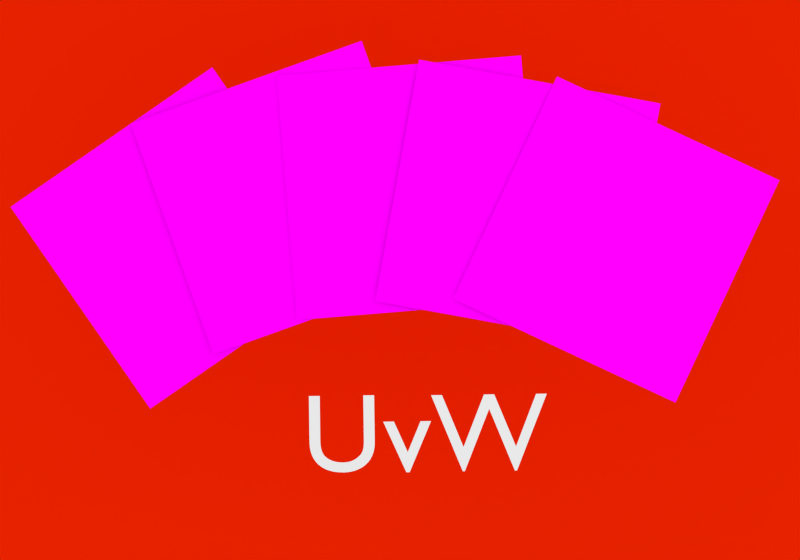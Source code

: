 # Source: uvw-logo_-_Copy.blend  (saved by Blender 2.73.0; exported with 4.5.12 LTS)
import bpy
from mathutils import Matrix  # noqa: F401  (used for matrix-valued properties, if any)

bpy.ops.wm.read_factory_settings(use_empty=True)
scene = bpy.context.scene
scene.name = 'Scene'

# ---- collections
col_collection_1 = bpy.data.collections.new('Collection 1'); scene.collection.children.link(col_collection_1)

# ---- images (referenced by path relative to the original .blend; pixels are not part of the script)
import os
ASSET_DIR = os.environ.get("B2B_ASSET_DIR", "")  # directory of the original .blend (textures are referenced by path, not embedded)
HERE = os.path.dirname(os.path.abspath(__file__))  # packed textures are extracted next to this script under _unpacked/

def load_image(name, relpath, width, height, colorspace="sRGB"):
    """Load a texture the original file referenced (path relative to the .blend, or extracted next to this script)."""
    p = next((c for c in (os.path.join(HERE, relpath), os.path.join(ASSET_DIR, relpath)) if relpath and os.path.exists(c)), "")
    if p:
        img = bpy.data.images.load(p, check_existing=True)
        img.name = name
    else:  # same state as the original file: an image datablock whose file is absent (Cycles renders it pink)
        img = bpy.data.images.new(name, width, height)
        img.source = "FILE"
        img.filepath = "//" + (relpath or name)
    img.colorspace_settings.name = colorspace
    return img
img_5_png = load_image('5.png', 'img/5.png', 1024, 1024, 'sRGB')
img_2_png = load_image('2.png', '2.png', 1024, 1024, 'sRGB')
img_3_png = load_image('3.png', 'img/3.png', 1024, 1024, 'sRGB')
img_4_png = load_image('4.png', 'img/4.png', 1024, 1024, 'sRGB')
img_uvw_title_bg_png_004 = load_image('uvw-title-bg.png.004', 'uvw-title-bg.png', 1024, 1024, 'sRGB')

# ---- materials (node trees are filled in below, after node groups)
mat_material_006 = bpy.data.materials.new('Material.006')
mat_material_006.alpha_threshold = 0.0
mat_material_006.roughness = 0.5
mat_material = bpy.data.materials.new('Material')
mat_material.alpha_threshold = 0.0
mat_material.roughness = 0.5
mat_material_001 = bpy.data.materials.new('Material.001')
mat_material_001.alpha_threshold = 0.0
mat_material_001.roughness = 0.5
mat_material_002 = bpy.data.materials.new('Material.002')
mat_material_002.alpha_threshold = 0.0
mat_material_002.roughness = 0.5
mat_material_003 = bpy.data.materials.new('Material.003')
mat_material_003.alpha_threshold = 0.0
mat_material_003.roughness = 0.5
mat_material_004 = bpy.data.materials.new('Material.004')
mat_material_004.alpha_threshold = 0.0
mat_material_004.roughness = 0.5
mat_material_005 = bpy.data.materials.new('Material.005')
mat_material_005.alpha_threshold = 0.0
mat_material_005.roughness = 0.5

# ---- material node trees
mat_material_006.use_nodes = True; mat_material_006.node_tree.nodes.clear()
_N = mat_material_006.node_tree.nodes; _L = mat_material_006.node_tree.links
n0 = _N.new('ShaderNodeOutputMaterial'); n0.name = 'Material Output'; n0.location = (300, 300)
n1 = _N.new('ShaderNodeBsdfDiffuse'); n1.name = 'Diffuse BSDF'; n1.location = (10, 300)
n1.inputs[0].default_value = (0.8007, 0.01729, 3.119e-05, 1.0)
_L.new(n1.outputs[0], n0.inputs[0])
n0.is_active_output = True
mat_material.use_nodes = True; mat_material.node_tree.nodes.clear()
_N = mat_material.node_tree.nodes; _L = mat_material.node_tree.links
n0 = _N.new('ShaderNodeOutputMaterial'); n0.name = 'Material Output'; n0.location = (300, 300)
n1 = _N.new('ShaderNodeBsdfDiffuse'); n1.name = 'Diffuse BSDF'; n1.location = (10, 300)
n2 = _N.new('ShaderNodeRGB'); n2.name = 'RGB'; n2.location = (-180, 300)
n2.outputs[0].default_value = (1.0, 1.0, 1.0, 1.0)
_L.new(n1.outputs[0], n0.inputs[0])
_L.new(n2.outputs[0], n1.inputs[0])
n0.is_active_output = True
mat_material_001.use_nodes = True; mat_material_001.node_tree.nodes.clear()
_N = mat_material_001.node_tree.nodes; _L = mat_material_001.node_tree.links
n0 = _N.new('ShaderNodeOutputMaterial'); n0.name = 'Material Output'; n0.location = (300, 300)
n1 = _N.new('ShaderNodeBsdfDiffuse'); n1.name = 'Diffuse BSDF'; n1.location = (10, 300)
n2 = _N.new('ShaderNodeTexImage'); n2.name = 'Image Texture'; n2.location = (-180, 300)
n2.width = 140
n2.image = img_5_png
_L.new(n1.outputs[0], n0.inputs[0])
_L.new(n2.outputs[0], n1.inputs[0])
n0.is_active_output = True
mat_material_002.use_nodes = True; mat_material_002.node_tree.nodes.clear()
_N = mat_material_002.node_tree.nodes; _L = mat_material_002.node_tree.links
n0 = _N.new('ShaderNodeOutputMaterial'); n0.name = 'Material Output'; n0.location = (300, 300)
n1 = _N.new('ShaderNodeBsdfDiffuse'); n1.name = 'Diffuse BSDF'; n1.location = (10, 300)
n2 = _N.new('ShaderNodeTexImage'); n2.name = 'Image Texture'; n2.location = (-180, 300)
n2.width = 140
n2.image = img_2_png
_L.new(n1.outputs[0], n0.inputs[0])
_L.new(n2.outputs[0], n1.inputs[0])
n0.is_active_output = True
mat_material_003.use_nodes = True; mat_material_003.node_tree.nodes.clear()
_N = mat_material_003.node_tree.nodes; _L = mat_material_003.node_tree.links
n0 = _N.new('ShaderNodeOutputMaterial'); n0.name = 'Material Output'; n0.location = (300, 300)
n1 = _N.new('ShaderNodeBsdfDiffuse'); n1.name = 'Diffuse BSDF'; n1.location = (10, 300)
n2 = _N.new('ShaderNodeTexImage'); n2.name = 'Image Texture'; n2.location = (-180, 300)
n2.width = 140
n2.image = img_3_png
_L.new(n1.outputs[0], n0.inputs[0])
_L.new(n2.outputs[0], n1.inputs[0])
n0.is_active_output = True
mat_material_004.use_nodes = True; mat_material_004.node_tree.nodes.clear()
_N = mat_material_004.node_tree.nodes; _L = mat_material_004.node_tree.links
n0 = _N.new('ShaderNodeOutputMaterial'); n0.name = 'Material Output'; n0.location = (300, 300)
n1 = _N.new('ShaderNodeBsdfDiffuse'); n1.name = 'Diffuse BSDF'; n1.location = (10, 300)
n2 = _N.new('ShaderNodeTexImage'); n2.name = 'Image Texture'; n2.location = (-180, 300)
n2.width = 140
n2.image = img_4_png
_L.new(n1.outputs[0], n0.inputs[0])
_L.new(n2.outputs[0], n1.inputs[0])
n0.is_active_output = True
mat_material_005.use_nodes = True; mat_material_005.node_tree.nodes.clear()
_N = mat_material_005.node_tree.nodes; _L = mat_material_005.node_tree.links
n0 = _N.new('ShaderNodeOutputMaterial'); n0.name = 'Material Output'; n0.location = (300, 300)
n1 = _N.new('ShaderNodeBsdfDiffuse'); n1.name = 'Diffuse BSDF'; n1.location = (10, 300)
n2 = _N.new('ShaderNodeTexImage'); n2.name = 'Image Texture'; n2.location = (-180, 300)
n2.width = 140
n2.image = img_uvw_title_bg_png_004
_L.new(n1.outputs[0], n0.inputs[0])
_L.new(n2.outputs[0], n1.inputs[0])
n0.is_active_output = True

# ---- world
world_world = bpy.data.worlds.new('World'); scene.world = world_world
world_world.use_nodes = True; world_world.node_tree.nodes.clear()
_N = world_world.node_tree.nodes; _L = world_world.node_tree.links
n0 = _N.new('ShaderNodeOutputWorld'); n0.name = 'World Output'; n0.location = (300, 300)
n1 = _N.new('ShaderNodeBackground'); n1.name = 'Background'; n1.location = (10, 300)
n1.inputs[0].default_value = (1.0, 1.0, 1.0, 1.0)
_L.new(n1.outputs[0], n0.inputs[0])
n0.is_active_output = True
world_world.color = (0.05088, 0.05088, 0.05088)
world_world.use_sun_shadow = False
world_world.sun_shadow_jitter_overblur = 0.0
world_world.cycles.sampling_method = 'MANUAL'
world_world.cycles.sample_map_resolution = 256

# ---- cameras
cam_camera = bpy.data.cameras.new('Camera')
cam_camera.type = 'ORTHO'
cam_camera.clip_end = 100.0
cam_camera.lens = 35.0
cam_camera.sensor_width = 32.0
cam_camera.sensor_height = 18.0
cam_camera.ortho_scale = 15.3
cam_camera.dof.focus_distance = 0.0

# ---- lights
light_lamp = bpy.data.lights.new('Lamp', 'POINT')
light_lamp.transmission_factor = 0.0
light_lamp.cutoff_distance = 30.0
light_lamp.energy = 100.0
light_lamp.shadow_buffer_clip_start = 1.001
light_lamp.shadow_soft_size = 0.1
light_lamp.shadow_maximum_resolution = 0.006
light_lamp.use_absolute_resolution = True
light_lamp.cycles.use_multiple_importance_sampling = False

# ---- meshes
me_plane_006 = bpy.data.meshes.new('Plane.006')
me_plane_006.from_pydata([(-1.0, -1.0, 0.0), (1.0, -1.0, 0.0), (-1.0, 1.0, 0.0), (1.0, 1.0, 0.0)], [], [(0, 1, 3, 2)])
me_plane_006.materials.append(mat_material_006)
me_plane_006.use_remesh_preserve_volume = False
me_plane_006.use_remesh_preserve_attributes = False
me_plane_006.use_mirror_vertex_groups = False
me_plane_006.update()
me_plane_001 = bpy.data.meshes.new('Plane.001')
me_plane_001.from_pydata([(-1.0, -1.0, 0.0), (1.0, -1.0, 0.0), (-1.0, 1.0, 0.0), (1.0, 1.0, 0.0)], [], [(0, 1, 3, 2)])
me_plane_001.materials.append(mat_material)
me_plane_001.use_remesh_preserve_volume = False
me_plane_001.use_remesh_preserve_attributes = False
me_plane_001.use_mirror_vertex_groups = False
me_plane_001.update()
me_plane = bpy.data.meshes.new('Plane')
me_plane.from_pydata([(-1.118, 1.904, -0.01704), (0.8821, 1.904, -0.01704), (-1.118, 3.904, -0.01704), (0.8821, 3.904, -0.01704)], [], [(0, 1, 3, 2)])
_uv = me_plane.uv_layers.new(name='UVMap')
_uv.uv.foreach_set('vector', [0.0001, 9.998e-05, 0.9999, 9.998e-05, 0.9999, 0.9999, 9.998e-05, 0.9999])
me_plane.materials.append(mat_material_001)
me_plane.use_remesh_preserve_volume = False
me_plane.use_remesh_preserve_attributes = False
me_plane.use_mirror_vertex_groups = False
me_plane.update()
me_plane_002 = bpy.data.meshes.new('Plane.002')
me_plane_002.from_pydata([(-0.9402, 1.792, 9.364e-06), (1.06, 1.792, 9.364e-06), (-0.9402, 3.792, 9.364e-06), (1.06, 3.792, 9.364e-06)], [], [(0, 1, 3, 2)])
_uv = me_plane_002.uv_layers.new(name='UVMap')
_uv.uv.foreach_set('vector', [0.0001, 9.998e-05, 0.9999, 9.998e-05, 0.9999, 0.9999, 9.998e-05, 0.9999])
me_plane_002.materials.append(mat_material_002)
me_plane_002.use_remesh_preserve_volume = False
me_plane_002.use_remesh_preserve_attributes = False
me_plane_002.use_mirror_vertex_groups = False
me_plane_002.update()
me_plane_003 = bpy.data.meshes.new('Plane.003')
me_plane_003.from_pydata([(-0.6724, 1.712, 0.008533), (1.328, 1.712, 0.008533), (-0.6724, 3.712, 0.008533), (1.328, 3.712, 0.008533)], [], [(0, 1, 3, 2)])
_uv = me_plane_003.uv_layers.new(name='UVMap')
_uv.uv.foreach_set('vector', [0.0001, 9.998e-05, 0.9999, 9.998e-05, 0.9999, 0.9999, 9.998e-05, 0.9999])
me_plane_003.materials.append(mat_material_003)
me_plane_003.use_remesh_preserve_volume = False
me_plane_003.use_remesh_preserve_attributes = False
me_plane_003.use_mirror_vertex_groups = False
me_plane_003.update()
me_plane_004 = bpy.data.meshes.new('Plane.004')
me_plane_004.from_pydata([(-0.4897, 1.747, 0.0341), (1.51, 1.747, 0.0341), (-0.4897, 3.747, 0.0341), (1.51, 3.747, 0.0341)], [], [(0, 1, 3, 2)])
_uv = me_plane_004.uv_layers.new(name='UVMap')
_uv.uv.foreach_set('vector', [0.0001, 9.998e-05, 0.9999, 9.998e-05, 0.9999, 0.9999, 9.998e-05, 0.9999])
me_plane_004.materials.append(mat_material_004)
me_plane_004.use_remesh_preserve_volume = False
me_plane_004.use_remesh_preserve_attributes = False
me_plane_004.use_mirror_vertex_groups = False
me_plane_004.update()
me_plane_005 = bpy.data.meshes.new('Plane.005')
me_plane_005.from_pydata([(-0.3861, 1.78, 0.02132), (1.614, 1.78, 0.02132), (-0.3861, 3.78, 0.02132), (1.614, 3.78, 0.02132)], [], [(0, 1, 3, 2)])
_uv = me_plane_005.uv_layers.new(name='UVMap')
_uv.uv.foreach_set('vector', [0.0001, 9.998e-05, 0.9999, 9.998e-05, 0.9999, 0.9999, 9.998e-05, 0.9999])
me_plane_005.materials.append(mat_material_005)
me_plane_005.use_remesh_preserve_volume = False
me_plane_005.use_remesh_preserve_attributes = False
me_plane_005.use_mirror_vertex_groups = False
me_plane_005.update()

# ---- curves / text
txt_text = bpy.data.curves.new('Text', 'FONT')
txt_text.dimensions = '2D'
txt_text.body = 'U'
txt_text.use_path_clamp = True
txt_text.bevel_resolution = 0
txt_text_002 = bpy.data.curves.new('Text.002', 'FONT')
txt_text_002.dimensions = '2D'
txt_text_002.body = 'v'
txt_text_002.use_path_clamp = True
txt_text_002.bevel_resolution = 0
txt_text_001 = bpy.data.curves.new('Text.001', 'FONT')
txt_text_001.dimensions = '2D'
txt_text_001.body = 'W'
txt_text_001.use_path_clamp = True
txt_text_001.bevel_resolution = 0

# ---- objects
ob_background = bpy.data.objects.new('Background', me_plane_006)
ob_empty = bpy.data.objects.new('Empty', None)
ob_u = bpy.data.objects.new('u', txt_text)
ob_v = bpy.data.objects.new('v', txt_text_002)
ob_w = bpy.data.objects.new('w', txt_text_001)
ob_plane_001 = bpy.data.objects.new('Plane.001', me_plane_001)
ob_plane = bpy.data.objects.new('Plane', me_plane)
ob_lamp = bpy.data.objects.new('Lamp', light_lamp)
ob_camera = bpy.data.objects.new('Camera', cam_camera)
ob_plane_002 = bpy.data.objects.new('Plane.002', me_plane_002)
ob_plane_003 = bpy.data.objects.new('Plane.003', me_plane_003)
ob_plane_004 = bpy.data.objects.new('Plane.004', me_plane_004)
ob_plane_005 = bpy.data.objects.new('Plane.005', me_plane_005)

# ---- transforms, parenting, visibility, modifiers, constraints
ob_background.location = (-0.1481, -2.369, -5.448)
ob_background.scale = (11.5, 11.5, 11.5)
ob_background.lineart.crease_threshold = 0.0
ob_empty.location = (-0.5844, -5.242, 1.139)
ob_empty.rotation_euler = (0.0, -0.0, 0.45)
ob_empty.empty_image_offset = (0.0, 0.0)
ob_empty.lineart.crease_threshold = 0.0
ob_u.parent = ob_empty
ob_u.matrix_parent_inverse = Matrix(((1.0, 0.0, 0.0, -3.277), (0.0, 1.0, 0.0, 1.607), (0.0, 0.0, 1.0, -1.139), (0.0, 0.0, 0.0, 1.0)))
ob_u.location = (2.464, -1.865, 1.048)
ob_u.rotation_euler = (-0.0, 3.142, -0.4369)
ob_u.scale = (2.127, 2.127, 2.127)
ob_u.lineart.crease_threshold = 0.0
ob_v.parent = ob_empty
ob_v.matrix_parent_inverse = Matrix(((1.0, 0.0, 0.0, -3.277), (0.0, 1.0, 0.0, 1.607), (0.0, 0.0, 1.0, -1.139), (0.0, 0.0, 0.0, 1.0)))
ob_v.location = (2.485, -1.889, 1.048)
ob_v.rotation_euler = (0.0, -0.0, -0.4369)
ob_v.scale = (2.127, 2.127, 2.127)
ob_v.lineart.crease_threshold = 0.0
ob_w.parent = ob_empty
ob_w.matrix_parent_inverse = Matrix(((1.0, 0.0, 0.0, -3.277), (0.0, 1.0, 0.0, 1.607), (0.0, 0.0, 1.0, -1.139), (0.0, 0.0, 0.0, 1.0)))
ob_w.location = (3.327, -2.283, 1.048)
ob_w.rotation_euler = (0.0, -0.0, -0.4369)
ob_w.scale = (2.127, 2.127, 2.127)
ob_w.lineart.crease_threshold = 0.0
ob_plane_001.location = (-1.584, -3.148, -9.692)
ob_plane_001.scale = (15.0, 15.0, 15.0)
ob_plane_001.hide_viewport = True
ob_plane_001.lineart.crease_threshold = 0.0
ob_plane.location = (-0.9356, -6.816, 0.03998)
ob_plane.rotation_euler = (1.677e-09, 2.489e-09, 0.6056)
ob_plane.scale = (2.346, 2.346, 2.346)
ob_plane.lineart.crease_threshold = 0.0
ob_lamp.location = (4.076, 1.005, 5.904)
ob_lamp.rotation_euler = (0.6503, 0.05522, 1.866)
ob_lamp.lock_rotations_4d = False
ob_lamp.empty_display_type = 'ARROWS'
ob_lamp.color = (0.0, 0.0, 0.0, 0.0)
ob_lamp.lineart.crease_threshold = 0.0
ob_camera.location = (-0.8582, -2.176, 5.344)
ob_camera.lock_rotations_4d = False
ob_camera.empty_display_type = 'ARROWS'
ob_camera.color = (0.0, 0.0, 0.0, 0.0)
ob_camera.display_type = 'WIRE'
ob_camera.lineart.crease_threshold = 0.0
ob_plane_002.location = (-0.9356, -6.816, 0.03998)
ob_plane_002.rotation_euler = (9.759e-10, 2.838e-09, 0.3438)
ob_plane_002.scale = (2.346, 2.346, 2.346)
ob_plane_002.lineart.crease_threshold = 0.0
ob_plane_003.location = (-0.9356, -6.816, 0.03998)
ob_plane_003.rotation_euler = (2.081e-10, 2.994e-09, 0.08197)
ob_plane_003.scale = (2.346, 2.346, 2.346)
ob_plane_003.lineart.crease_threshold = 0.0
ob_plane_004.location = (-0.9356, -6.816, 0.03998)
ob_plane_004.rotation_euler = (-5.739e-10, 2.946e-09, -0.1798)
ob_plane_004.scale = (2.346, 2.346, 2.346)
ob_plane_004.lineart.crease_threshold = 0.0
ob_plane_005.location = (-0.7886, -6.7, 0.13)
ob_plane_005.rotation_euler = (-1.305e-09, 2.703e-09, -0.4372)
ob_plane_005.scale = (2.346, 2.346, 2.346)
ob_plane_005.lineart.crease_threshold = 0.0

# ---- collection membership
col_collection_1.objects.link(ob_background)
col_collection_1.objects.link(ob_empty)
col_collection_1.objects.link(ob_u)
col_collection_1.objects.link(ob_v)
col_collection_1.objects.link(ob_w)
col_collection_1.objects.link(ob_plane_001)
col_collection_1.objects.link(ob_plane)
col_collection_1.objects.link(ob_lamp)
col_collection_1.objects.link(ob_camera)
col_collection_1.objects.link(ob_plane_002)
col_collection_1.objects.link(ob_plane_003)
col_collection_1.objects.link(ob_plane_004)
col_collection_1.objects.link(ob_plane_005)

# ---- scene / render settings (as saved in the file)
scene.camera = ob_camera
scene.frame_start = 5; scene.frame_end = 190; scene.frame_set(147)
scene.render.engine = 'CYCLES'
scene.render.image_settings.file_format = 'FFMPEG'
scene.render.image_settings.color_mode = 'RGB'
scene.render.image_settings.quality = 100
scene.render.resolution_x = 1000
scene.render.resolution_y = 700
scene.render.dither_intensity = 0.0
scene.cycles.use_denoising = False
scene.cycles.samples = 10
scene.cycles.sampling_pattern = 'TABULATED_SOBOL'
scene.cycles.light_sampling_threshold = 0.0
scene.cycles.use_adaptive_sampling = False
scene.cycles.use_light_tree = False
scene.cycles.blur_glossy = 0.0
scene.cycles.pixel_filter_type = 'GAUSSIAN'
scene.cycles.sample_clamp_indirect = 0.0
scene.view_settings.view_transform = 'Standard'
bpy.context.view_layer.update()

